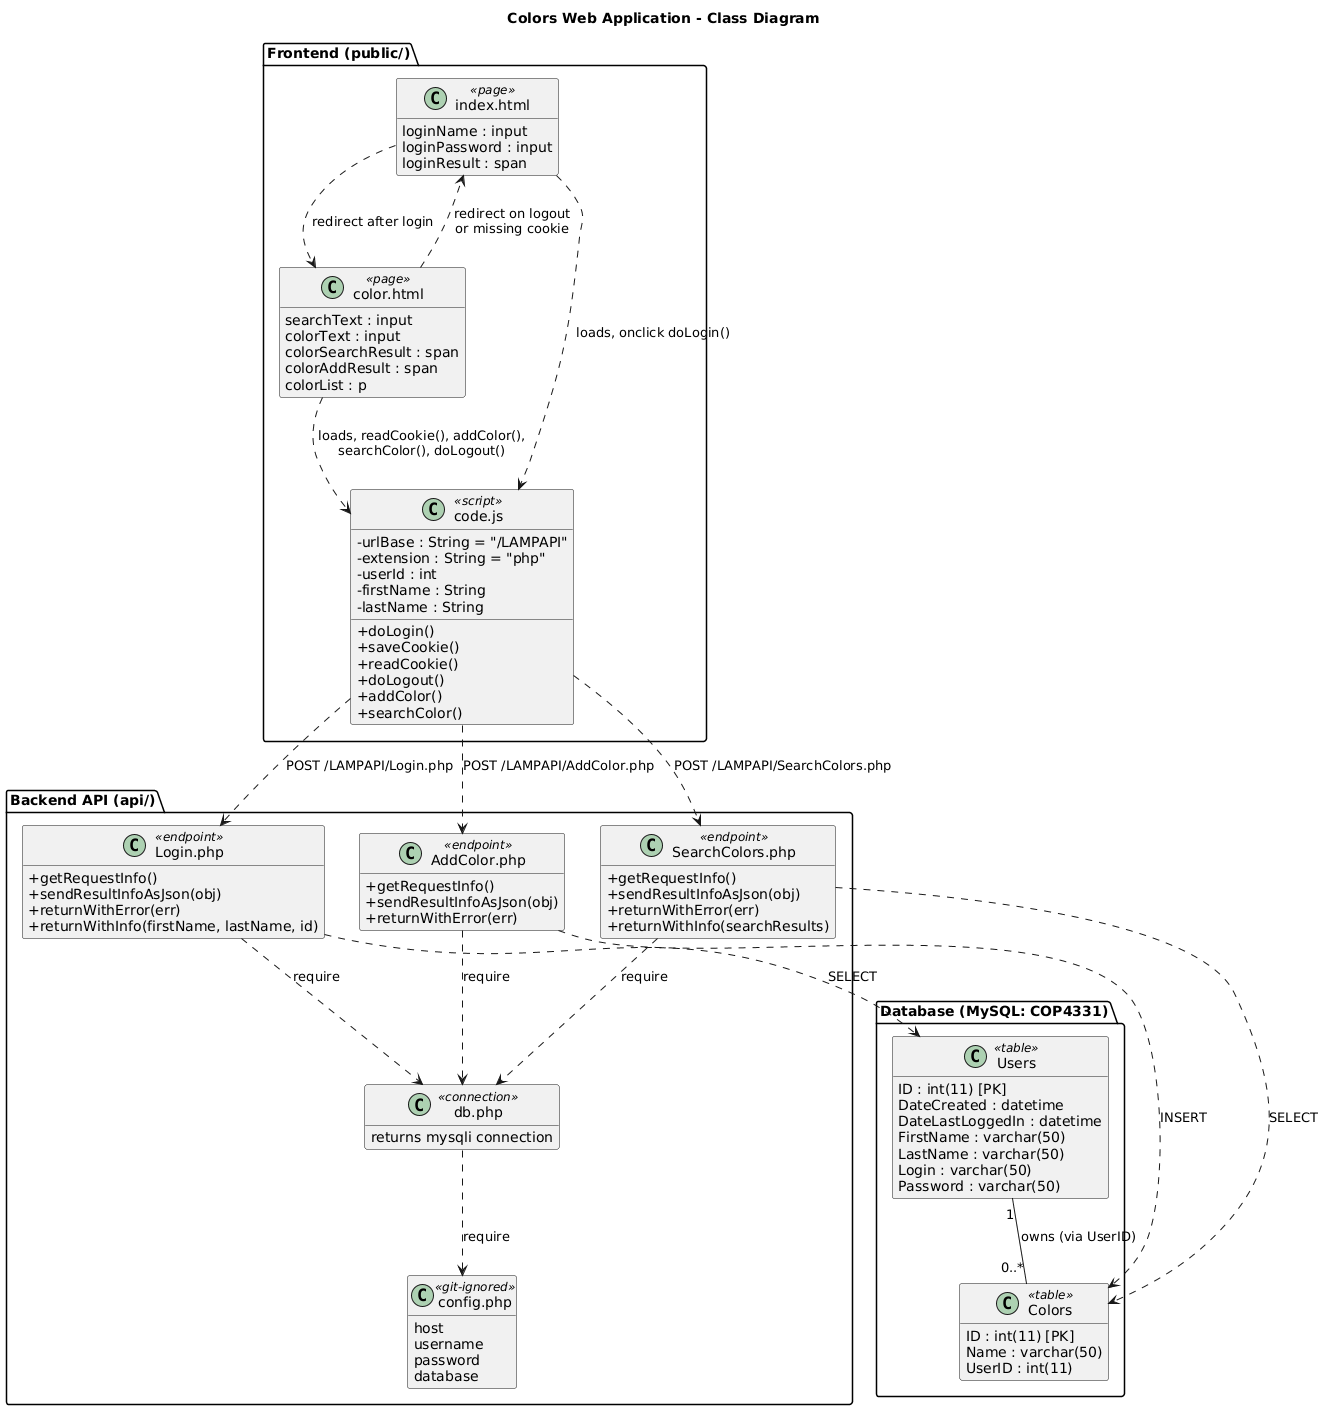

The diagram above was rendered by PlantUML. Its source (embedded in the PNG):
@startuml
title Colors Web Application - Class Diagram
skinparam classAttributeIconSize 0
hide empty members

package "Frontend (public/)" {
  class "index.html" as IndexPage <<page>> {
    loginName : input
    loginPassword : input
    loginResult : span
  }

  class "color.html" as ColorPage <<page>> {
    searchText : input
    colorText : input
    colorSearchResult : span
    colorAddResult : span
    colorList : p
  }

  class "code.js" as CodeJs <<script>> {
    - urlBase : String = "/LAMPAPI"
    - extension : String = "php"
    - userId : int
    - firstName : String
    - lastName : String
    + doLogin()
    + saveCookie()
    + readCookie()
    + doLogout()
    + addColor()
    + searchColor()
  }
}

package "Backend API (api/)" {
  class "Login.php" as LoginPhp <<endpoint>> {
    + getRequestInfo()
    + sendResultInfoAsJson(obj)
    + returnWithError(err)
    + returnWithInfo(firstName, lastName, id)
  }

  class "AddColor.php" as AddColorPhp <<endpoint>> {
    + getRequestInfo()
    + sendResultInfoAsJson(obj)
    + returnWithError(err)
  }

  class "SearchColors.php" as SearchColorsPhp <<endpoint>> {
    + getRequestInfo()
    + sendResultInfoAsJson(obj)
    + returnWithError(err)
    + returnWithInfo(searchResults)
  }

  class "db.php" as DbPhp <<connection>> {
    returns mysqli connection
  }

  class "config.php" as ConfigPhp <<git-ignored>> {
    host
    username
    password
    database
  }
}

package "Database (MySQL: COP4331)" {
  class "Users" as Users <<table>> {
    {field} ID : int(11) [PK]
    {field} DateCreated : datetime
    {field} DateLastLoggedIn : datetime
    {field} FirstName : varchar(50)
    {field} LastName : varchar(50)
    {field} Login : varchar(50)
    {field} Password : varchar(50)
  }

  class "Colors" as Colors <<table>> {
    {field} ID : int(11) [PK]
    {field} Name : varchar(50)
    {field} UserID : int(11)
  }
}

' Frontend: pages load and call code.js
IndexPage ..> CodeJs : loads, onclick doLogin()
ColorPage ..> CodeJs : loads, readCookie(), addColor(),\nsearchColor(), doLogout()
IndexPage ..> ColorPage : redirect after login
ColorPage ..> IndexPage : redirect on logout\nor missing cookie

' code.js sends JSON over XMLHttpRequest POST
CodeJs ..> LoginPhp : POST /LAMPAPI/Login.php
CodeJs ..> AddColorPhp : POST /LAMPAPI/AddColor.php
CodeJs ..> SearchColorsPhp : POST /LAMPAPI/SearchColors.php

' Backend: every endpoint opens its connection through db.php
LoginPhp ..> DbPhp : require
AddColorPhp ..> DbPhp : require
SearchColorsPhp ..> DbPhp : require
DbPhp ..> ConfigPhp : require

' Backend to database
LoginPhp ..> Users : SELECT
AddColorPhp ..> Colors : INSERT
SearchColorsPhp ..> Colors : SELECT

' Logical relationship only: schema.sql defines no FOREIGN KEY
Users "1" -- "0..*" Colors : owns (via UserID)
@enduml